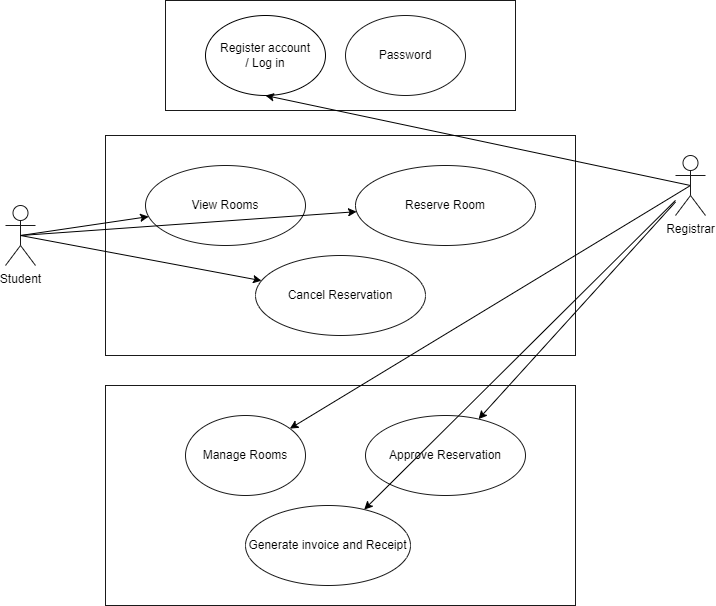

The diagram above was exported from draw.io. Its source (the exported page's mxGraphModel, read from the mxfile embedded in the PNG):
<mxGraphModel dx="578" dy="541" grid="1" gridSize="10" guides="1" tooltips="1" connect="1" arrows="1" fold="1" page="1" pageScale="1" pageWidth="850" pageHeight="1100" background="#ffffff" math="0" shadow="0">
  <root>
    <mxCell id="0" />
    <mxCell id="1" parent="0" />
    <mxCell id="15" value="" style="rounded=0;whiteSpace=wrap;html=1;labelBackgroundColor=none;strokeColor=#1A1A1A;fontColor=#000000;fillColor=#FFFFFF;" vertex="1" parent="1">
      <mxGeometry x="200" y="165" width="350" height="110" as="geometry" />
    </mxCell>
    <mxCell id="14" value="" style="rounded=0;whiteSpace=wrap;html=1;labelBackgroundColor=none;strokeColor=#1A1A1A;fontColor=#000000;fillColor=#FFFFFF;" vertex="1" parent="1">
      <mxGeometry x="140" y="300" width="470" height="220" as="geometry" />
    </mxCell>
    <mxCell id="13" value="" style="rounded=0;whiteSpace=wrap;html=1;labelBackgroundColor=none;strokeColor=#1A1A1A;fontColor=#000000;fillColor=#FFFFFF;" vertex="1" parent="1">
      <mxGeometry x="140" y="550" width="470" height="220" as="geometry" />
    </mxCell>
    <mxCell id="4" value="&lt;font color=&quot;#000000&quot;&gt;Register account&lt;br&gt;/ Log in&lt;/font&gt;" style="ellipse;whiteSpace=wrap;html=1;fillColor=#FFFFFF;strokeColor=#000000;" vertex="1" parent="1">
      <mxGeometry x="240" y="180" width="120" height="80" as="geometry" />
    </mxCell>
    <mxCell id="5" value="&lt;font style=&quot;background-color: rgb(255, 255, 255);&quot; color=&quot;#000000&quot;&gt;Password&lt;/font&gt;" style="ellipse;whiteSpace=wrap;html=1;fillColor=#FFFFFF;strokeColor=#1A1A1A;" vertex="1" parent="1">
      <mxGeometry x="380" y="180" width="120" height="80" as="geometry" />
    </mxCell>
    <mxCell id="7" value="Reserve Room" style="ellipse;whiteSpace=wrap;html=1;labelBackgroundColor=#FFFFFF;strokeColor=#1A1A1A;fontColor=#000000;fillColor=#FFFFFF;" vertex="1" parent="1">
      <mxGeometry x="390" y="330" width="180" height="80" as="geometry" />
    </mxCell>
    <mxCell id="8" value="View Rooms" style="ellipse;whiteSpace=wrap;html=1;labelBackgroundColor=#FFFFFF;strokeColor=#1A1A1A;fontColor=#000000;fillColor=#FFFFFF;" vertex="1" parent="1">
      <mxGeometry x="180" y="330" width="160" height="80" as="geometry" />
    </mxCell>
    <mxCell id="9" value="Cancel Reservation" style="ellipse;whiteSpace=wrap;html=1;labelBackgroundColor=#FFFFFF;strokeColor=#1A1A1A;fontColor=#000000;fillColor=#FFFFFF;" vertex="1" parent="1">
      <mxGeometry x="290" y="420" width="170" height="80" as="geometry" />
    </mxCell>
    <mxCell id="10" value="Manage Rooms" style="ellipse;whiteSpace=wrap;html=1;labelBackgroundColor=#FFFFFF;strokeColor=#1A1A1A;fontColor=#000000;fillColor=#FFFFFF;" vertex="1" parent="1">
      <mxGeometry x="220" y="580" width="120" height="80" as="geometry" />
    </mxCell>
    <mxCell id="11" value="Approve Reservation" style="ellipse;whiteSpace=wrap;html=1;labelBackgroundColor=#FFFFFF;strokeColor=#1A1A1A;fontColor=#000000;fillColor=#FFFFFF;" vertex="1" parent="1">
      <mxGeometry x="400" y="580" width="160" height="80" as="geometry" />
    </mxCell>
    <mxCell id="12" value="Generate invoice and Receipt" style="ellipse;whiteSpace=wrap;html=1;labelBackgroundColor=#FFFFFF;strokeColor=#1A1A1A;fontColor=#000000;fillColor=#FFFFFF;" vertex="1" parent="1">
      <mxGeometry x="280" y="670" width="165" height="80" as="geometry" />
    </mxCell>
    <mxCell id="24" style="edgeStyle=none;html=1;exitX=0.5;exitY=0.5;exitDx=0;exitDy=0;exitPerimeter=0;strokeColor=#000000;fontColor=#000000;" edge="1" parent="1" source="16" target="9">
      <mxGeometry relative="1" as="geometry" />
    </mxCell>
    <mxCell id="25" style="edgeStyle=none;html=1;exitX=0.5;exitY=0.5;exitDx=0;exitDy=0;exitPerimeter=0;strokeColor=#000000;fontColor=#000000;" edge="1" parent="1" source="16" target="7">
      <mxGeometry relative="1" as="geometry" />
    </mxCell>
    <mxCell id="16" value="Student" style="shape=umlActor;verticalLabelPosition=bottom;verticalAlign=top;html=1;outlineConnect=0;labelBackgroundColor=none;strokeColor=#1A1A1A;fontColor=#000000;fillColor=#FFFFFF;" vertex="1" parent="1">
      <mxGeometry x="40" y="370" width="30" height="60" as="geometry" />
    </mxCell>
    <mxCell id="21" style="edgeStyle=none;html=1;exitX=0.5;exitY=0.5;exitDx=0;exitDy=0;exitPerimeter=0;strokeColor=#000000;fontColor=#000000;" edge="1" parent="1" source="17" target="10">
      <mxGeometry relative="1" as="geometry" />
    </mxCell>
    <mxCell id="22" style="edgeStyle=none;html=1;exitX=0.5;exitY=0.5;exitDx=0;exitDy=0;exitPerimeter=0;entryX=0.5;entryY=1;entryDx=0;entryDy=0;strokeColor=#000000;fontColor=#000000;" edge="1" parent="1" source="17" target="4">
      <mxGeometry relative="1" as="geometry" />
    </mxCell>
    <mxCell id="17" value="Registrar" style="shape=umlActor;verticalLabelPosition=bottom;verticalAlign=top;html=1;outlineConnect=0;labelBackgroundColor=none;strokeColor=#1A1A1A;fontColor=#000000;fillColor=#FFFFFF;" vertex="1" parent="1">
      <mxGeometry x="710" y="320" width="30" height="60" as="geometry" />
    </mxCell>
    <mxCell id="18" value="" style="endArrow=classic;html=1;fontColor=#000000;strokeColor=#000000;" edge="1" parent="1" source="17" target="11">
      <mxGeometry width="50" height="50" relative="1" as="geometry">
        <mxPoint x="410" y="570" as="sourcePoint" />
        <mxPoint x="460" y="520" as="targetPoint" />
      </mxGeometry>
    </mxCell>
    <mxCell id="20" value="" style="endArrow=classic;html=1;strokeColor=#000000;fontColor=#000000;" edge="1" parent="1" source="17" target="12">
      <mxGeometry width="50" height="50" relative="1" as="geometry">
        <mxPoint x="410" y="570" as="sourcePoint" />
        <mxPoint x="460" y="520" as="targetPoint" />
      </mxGeometry>
    </mxCell>
    <mxCell id="23" value="" style="endArrow=classic;html=1;strokeColor=#000000;fontColor=#000000;exitX=0.5;exitY=0.5;exitDx=0;exitDy=0;exitPerimeter=0;" edge="1" parent="1" source="16" target="8">
      <mxGeometry width="50" height="50" relative="1" as="geometry">
        <mxPoint x="180" y="450" as="sourcePoint" />
        <mxPoint x="230" y="400" as="targetPoint" />
      </mxGeometry>
    </mxCell>
  </root>
</mxGraphModel>